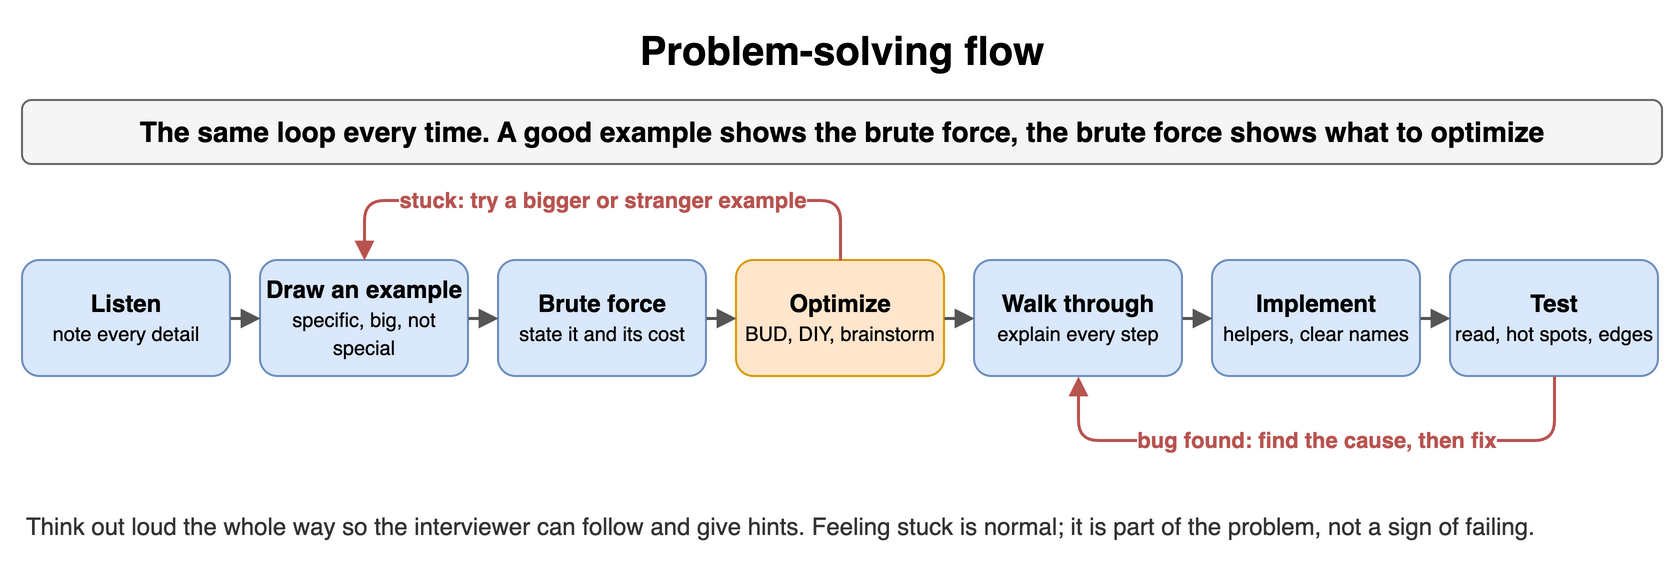

The diagram above was exported from draw.io. Its source (the exported page's mxGraphModel, read from the mxfile embedded in the PNG):
<mxGraphModel dx="900" dy="296" grid="1" gridSize="10" guides="1" tooltips="1" connect="1" arrows="1" fold="1" page="1" pageScale="1" pageWidth="900" pageHeight="296" math="0" shadow="0">
  <root>
    <mxCell id="0" />
    <mxCell id="1" parent="0" />
    <mxCell id="p11" value="Problem-solving flow" style="text;html=1;align=center;verticalAlign=middle;whiteSpace=wrap;fontSize=20;fontStyle=1;" vertex="1" parent="1">
      <mxGeometry x="40" y="10" width="820" height="30" as="geometry" />
    </mxCell>
    <mxCell id="p12" value="The same loop every time. A good example shows the brute force, the brute force shows what to optimize" style="rounded=1;whiteSpace=wrap;html=1;fillColor=#f5f5f5;strokeColor=#666666;fontStyle=1;fontSize=14;" vertex="1" parent="1">
      <mxGeometry x="40" y="50" width="820" height="32" as="geometry" />
    </mxCell>
    <mxCell id="p13" value="Listen&lt;br&gt;&lt;span style='font-size:10px;font-weight:normal'&gt;note every detail&lt;/span&gt;" style="rounded=1;whiteSpace=wrap;html=1;fillColor=#dae8fc;strokeColor=#6c8ebf;fontSize=12;align=center;fontStyle=1;" vertex="1" parent="1">
      <mxGeometry x="40" y="130" width="104" height="58" as="geometry" />
    </mxCell>
    <mxCell id="p14" value="Draw an example&lt;br&gt;&lt;span style='font-size:10px;font-weight:normal'&gt;specific, big, not special&lt;/span&gt;" style="rounded=1;whiteSpace=wrap;html=1;fillColor=#dae8fc;strokeColor=#6c8ebf;fontSize=12;align=center;fontStyle=1;" vertex="1" parent="1">
      <mxGeometry x="159" y="130" width="104" height="58" as="geometry" />
    </mxCell>
    <mxCell id="p15" value="Brute force&lt;br&gt;&lt;span style='font-size:10px;font-weight:normal'&gt;state it and its cost&lt;/span&gt;" style="rounded=1;whiteSpace=wrap;html=1;fillColor=#dae8fc;strokeColor=#6c8ebf;fontSize=12;align=center;fontStyle=1;" vertex="1" parent="1">
      <mxGeometry x="278" y="130" width="104" height="58" as="geometry" />
    </mxCell>
    <mxCell id="p16" value="Optimize&lt;br&gt;&lt;span style='font-size:10px;font-weight:normal'&gt;BUD, DIY, brainstorm&lt;/span&gt;" style="rounded=1;whiteSpace=wrap;html=1;fillColor=#ffe6cc;strokeColor=#d79b00;fontSize=12;align=center;fontStyle=1;" vertex="1" parent="1">
      <mxGeometry x="397" y="130" width="104" height="58" as="geometry" />
    </mxCell>
    <mxCell id="p17" value="Walk through&lt;br&gt;&lt;span style='font-size:10px;font-weight:normal'&gt;explain every step&lt;/span&gt;" style="rounded=1;whiteSpace=wrap;html=1;fillColor=#dae8fc;strokeColor=#6c8ebf;fontSize=12;align=center;fontStyle=1;" vertex="1" parent="1">
      <mxGeometry x="516" y="130" width="104" height="58" as="geometry" />
    </mxCell>
    <mxCell id="p18" value="Implement&lt;br&gt;&lt;span style='font-size:10px;font-weight:normal'&gt;helpers, clear names&lt;/span&gt;" style="rounded=1;whiteSpace=wrap;html=1;fillColor=#dae8fc;strokeColor=#6c8ebf;fontSize=12;align=center;fontStyle=1;" vertex="1" parent="1">
      <mxGeometry x="635" y="130" width="104" height="58" as="geometry" />
    </mxCell>
    <mxCell id="p19" value="Test&lt;br&gt;&lt;span style='font-size:10px;font-weight:normal'&gt;read, hot spots, edges&lt;/span&gt;" style="rounded=1;whiteSpace=wrap;html=1;fillColor=#dae8fc;strokeColor=#6c8ebf;fontSize=12;align=center;fontStyle=1;" vertex="1" parent="1">
      <mxGeometry x="754" y="130" width="104" height="58" as="geometry" />
    </mxCell>
    <mxCell id="p110" value="" style="endArrow=block;endSize=6;html=1;strokeWidth=1.5;strokeColor=#555555;fontSize=11;labelBackgroundColor=#ffffff;" edge="1" parent="1" source="p13" target="p14">
      <mxGeometry relative="1" as="geometry" />
    </mxCell>
    <mxCell id="p111" value="" style="endArrow=block;endSize=6;html=1;strokeWidth=1.5;strokeColor=#555555;fontSize=11;labelBackgroundColor=#ffffff;" edge="1" parent="1" source="p14" target="p15">
      <mxGeometry relative="1" as="geometry" />
    </mxCell>
    <mxCell id="p112" value="" style="endArrow=block;endSize=6;html=1;strokeWidth=1.5;strokeColor=#555555;fontSize=11;labelBackgroundColor=#ffffff;" edge="1" parent="1" source="p15" target="p16">
      <mxGeometry relative="1" as="geometry" />
    </mxCell>
    <mxCell id="p113" value="" style="endArrow=block;endSize=6;html=1;strokeWidth=1.5;strokeColor=#555555;fontSize=11;labelBackgroundColor=#ffffff;" edge="1" parent="1" source="p16" target="p17">
      <mxGeometry relative="1" as="geometry" />
    </mxCell>
    <mxCell id="p114" value="" style="endArrow=block;endSize=6;html=1;strokeWidth=1.5;strokeColor=#555555;fontSize=11;labelBackgroundColor=#ffffff;" edge="1" parent="1" source="p17" target="p18">
      <mxGeometry relative="1" as="geometry" />
    </mxCell>
    <mxCell id="p115" value="" style="endArrow=block;endSize=6;html=1;strokeWidth=1.5;strokeColor=#555555;fontSize=11;labelBackgroundColor=#ffffff;" edge="1" parent="1" source="p18" target="p19">
      <mxGeometry relative="1" as="geometry" />
    </mxCell>
    <mxCell id="p116" value="stuck: try a bigger or stranger example" style="endArrow=block;endSize=6;html=1;strokeWidth=1.5;strokeColor=#b85450;fontSize=11;labelBackgroundColor=#ffffff;fontColor=#b85450;fontStyle=1;edgeStyle=orthogonalEdgeStyle;rounded=1;exitX=0.5;exitY=0;entryX=0.5;entryY=0;" edge="1" parent="1" source="p16" target="p14">
      <mxGeometry relative="1" as="geometry">
        <Array as="points">
          <mxPoint x="449.0" y="100" />
          <mxPoint x="211.0" y="100" />
        </Array>
      </mxGeometry>
    </mxCell>
    <mxCell id="p117" value="bug found: find the cause, then fix" style="endArrow=block;endSize=6;html=1;strokeWidth=1.5;strokeColor=#b85450;fontSize=11;labelBackgroundColor=#ffffff;fontColor=#b85450;fontStyle=1;edgeStyle=orthogonalEdgeStyle;rounded=1;exitX=0.5;exitY=1;entryX=0.5;entryY=1;" edge="1" parent="1" source="p19" target="p17">
      <mxGeometry relative="1" as="geometry">
        <Array as="points">
          <mxPoint x="806.0" y="220" />
          <mxPoint x="568.0" y="220" />
        </Array>
      </mxGeometry>
    </mxCell>
    <mxCell id="p118" value="Think out loud the whole way so the interviewer can follow and give hints. Feeling stuck is normal; it is part of the problem, not a sign of failing." style="text;html=1;whiteSpace=wrap;fontSize=11;align=left;verticalAlign=middle;fontSize=12;fontColor=#333333;" vertex="1" parent="1">
      <mxGeometry x="40" y="246" width="820" height="34" as="geometry" />
    </mxCell>
  </root>
</mxGraphModel>